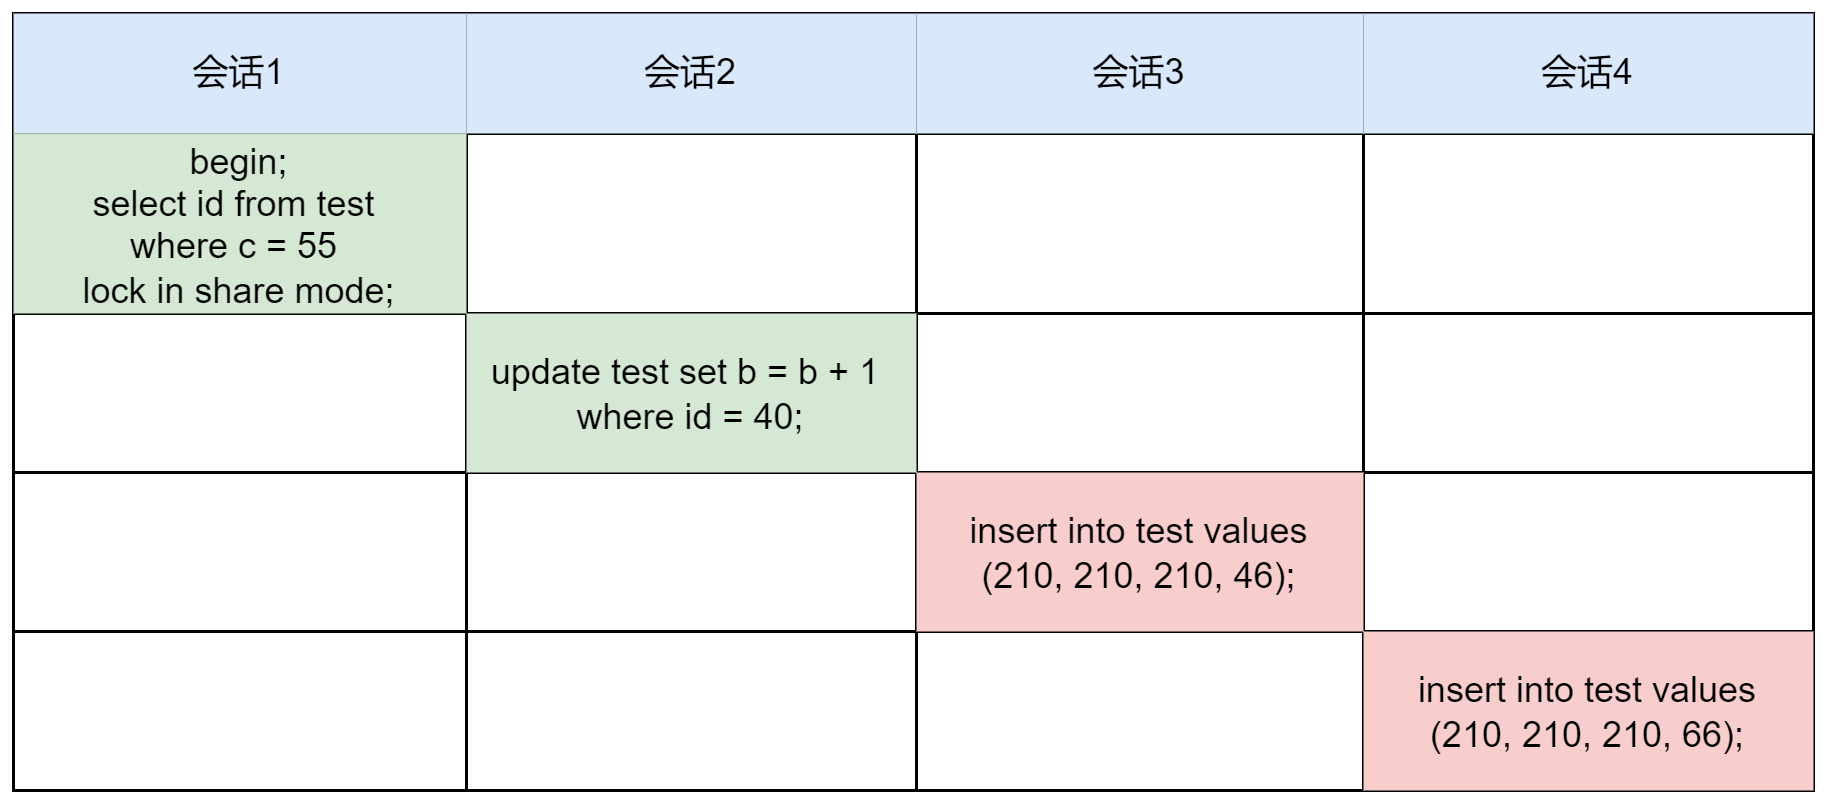

The diagram above was exported from draw.io. Its source (the exported page's mxGraphModel, read from the mxfile embedded in the PNG):
<mxGraphModel dx="942" dy="574" grid="1" gridSize="10" guides="1" tooltips="1" connect="1" arrows="1" fold="1" page="1" pageScale="1" pageWidth="827" pageHeight="1169" math="0" shadow="0">
  <root>
    <mxCell id="0" />
    <mxCell id="1" parent="0" />
    <mxCell id="M1R1GfSwchSjPaVKC59i-1" value="" style="shape=table;html=1;whiteSpace=wrap;startSize=0;container=1;collapsible=0;childLayout=tableLayout;" parent="1" vertex="1">
      <mxGeometry x="100" y="100" width="600" height="259" as="geometry" />
    </mxCell>
    <mxCell id="M1R1GfSwchSjPaVKC59i-2" value="" style="shape=tableRow;horizontal=0;startSize=0;swimlaneHead=0;swimlaneBody=0;top=0;left=0;bottom=0;right=0;collapsible=0;dropTarget=0;fillColor=none;points=[[0,0.5],[1,0.5]];portConstraint=eastwest;" parent="M1R1GfSwchSjPaVKC59i-1" vertex="1">
      <mxGeometry width="600" height="40" as="geometry" />
    </mxCell>
    <mxCell id="M1R1GfSwchSjPaVKC59i-3" value="会话1" style="shape=partialRectangle;html=1;whiteSpace=wrap;connectable=0;fillColor=#dae8fc;top=0;left=0;bottom=0;right=0;overflow=hidden;strokeColor=#6c8ebf;" parent="M1R1GfSwchSjPaVKC59i-2" vertex="1">
      <mxGeometry width="151" height="40" as="geometry">
        <mxRectangle width="151" height="40" as="alternateBounds" />
      </mxGeometry>
    </mxCell>
    <mxCell id="M1R1GfSwchSjPaVKC59i-4" value="会话2" style="shape=partialRectangle;html=1;whiteSpace=wrap;connectable=0;fillColor=#dae8fc;top=0;left=0;bottom=0;right=0;overflow=hidden;strokeColor=#6c8ebf;" parent="M1R1GfSwchSjPaVKC59i-2" vertex="1">
      <mxGeometry x="151" width="150" height="40" as="geometry">
        <mxRectangle width="150" height="40" as="alternateBounds" />
      </mxGeometry>
    </mxCell>
    <mxCell id="uOPrBZxEhqVE8ubMI9dg-4" value="会话3" style="shape=partialRectangle;html=1;whiteSpace=wrap;connectable=0;fillColor=#dae8fc;top=0;left=0;bottom=0;right=0;overflow=hidden;strokeColor=#6c8ebf;" vertex="1" parent="M1R1GfSwchSjPaVKC59i-2">
      <mxGeometry x="301" width="149" height="40" as="geometry">
        <mxRectangle width="149" height="40" as="alternateBounds" />
      </mxGeometry>
    </mxCell>
    <mxCell id="uOPrBZxEhqVE8ubMI9dg-8" value="会话4" style="shape=partialRectangle;html=1;whiteSpace=wrap;connectable=0;fillColor=#dae8fc;top=0;left=0;bottom=0;right=0;overflow=hidden;strokeColor=#6c8ebf;" vertex="1" parent="M1R1GfSwchSjPaVKC59i-2">
      <mxGeometry x="450" width="150" height="40" as="geometry">
        <mxRectangle width="150" height="40" as="alternateBounds" />
      </mxGeometry>
    </mxCell>
    <mxCell id="M1R1GfSwchSjPaVKC59i-6" value="" style="shape=tableRow;horizontal=0;startSize=0;swimlaneHead=0;swimlaneBody=0;top=0;left=0;bottom=0;right=0;collapsible=0;dropTarget=0;fillColor=none;points=[[0,0.5],[1,0.5]];portConstraint=eastwest;" parent="M1R1GfSwchSjPaVKC59i-1" vertex="1">
      <mxGeometry y="40" width="600" height="60" as="geometry" />
    </mxCell>
    <mxCell id="M1R1GfSwchSjPaVKC59i-7" value="begin;&lt;br&gt;select id from test &lt;br&gt;where c = 55 &lt;br&gt;lock in share mode;" style="shape=partialRectangle;html=1;whiteSpace=wrap;connectable=0;fillColor=#d5e8d4;top=0;left=0;bottom=0;right=0;overflow=hidden;strokeColor=#82b366;" parent="M1R1GfSwchSjPaVKC59i-6" vertex="1">
      <mxGeometry width="151" height="60" as="geometry">
        <mxRectangle width="151" height="60" as="alternateBounds" />
      </mxGeometry>
    </mxCell>
    <mxCell id="M1R1GfSwchSjPaVKC59i-8" value="" style="shape=partialRectangle;html=1;whiteSpace=wrap;connectable=0;fillColor=none;top=0;left=0;bottom=0;right=0;overflow=hidden;" parent="M1R1GfSwchSjPaVKC59i-6" vertex="1">
      <mxGeometry x="151" width="150" height="60" as="geometry">
        <mxRectangle width="150" height="60" as="alternateBounds" />
      </mxGeometry>
    </mxCell>
    <mxCell id="uOPrBZxEhqVE8ubMI9dg-5" style="shape=partialRectangle;html=1;whiteSpace=wrap;connectable=0;fillColor=none;top=0;left=0;bottom=0;right=0;overflow=hidden;" vertex="1" parent="M1R1GfSwchSjPaVKC59i-6">
      <mxGeometry x="301" width="149" height="60" as="geometry">
        <mxRectangle width="149" height="60" as="alternateBounds" />
      </mxGeometry>
    </mxCell>
    <mxCell id="uOPrBZxEhqVE8ubMI9dg-9" style="shape=partialRectangle;html=1;whiteSpace=wrap;connectable=0;fillColor=none;top=0;left=0;bottom=0;right=0;overflow=hidden;" vertex="1" parent="M1R1GfSwchSjPaVKC59i-6">
      <mxGeometry x="450" width="150" height="60" as="geometry">
        <mxRectangle width="150" height="60" as="alternateBounds" />
      </mxGeometry>
    </mxCell>
    <mxCell id="M1R1GfSwchSjPaVKC59i-10" value="" style="shape=tableRow;horizontal=0;startSize=0;swimlaneHead=0;swimlaneBody=0;top=0;left=0;bottom=0;right=0;collapsible=0;dropTarget=0;fillColor=none;points=[[0,0.5],[1,0.5]];portConstraint=eastwest;" parent="M1R1GfSwchSjPaVKC59i-1" vertex="1">
      <mxGeometry y="100" width="600" height="53" as="geometry" />
    </mxCell>
    <mxCell id="M1R1GfSwchSjPaVKC59i-11" value="" style="shape=partialRectangle;html=1;whiteSpace=wrap;connectable=0;fillColor=none;top=0;left=0;bottom=0;right=0;overflow=hidden;" parent="M1R1GfSwchSjPaVKC59i-10" vertex="1">
      <mxGeometry width="151" height="53" as="geometry">
        <mxRectangle width="151" height="53" as="alternateBounds" />
      </mxGeometry>
    </mxCell>
    <mxCell id="M1R1GfSwchSjPaVKC59i-12" value="update test set b = b + 1 &lt;br&gt;where id = 40;" style="shape=partialRectangle;html=1;whiteSpace=wrap;connectable=0;fillColor=#d5e8d4;top=0;left=0;bottom=0;right=0;overflow=hidden;strokeColor=#82b366;" parent="M1R1GfSwchSjPaVKC59i-10" vertex="1">
      <mxGeometry x="151" width="150" height="53" as="geometry">
        <mxRectangle width="150" height="53" as="alternateBounds" />
      </mxGeometry>
    </mxCell>
    <mxCell id="uOPrBZxEhqVE8ubMI9dg-6" style="shape=partialRectangle;html=1;whiteSpace=wrap;connectable=0;fillColor=none;top=0;left=0;bottom=0;right=0;overflow=hidden;strokeColor=#b85450;" vertex="1" parent="M1R1GfSwchSjPaVKC59i-10">
      <mxGeometry x="301" width="149" height="53" as="geometry">
        <mxRectangle width="149" height="53" as="alternateBounds" />
      </mxGeometry>
    </mxCell>
    <mxCell id="uOPrBZxEhqVE8ubMI9dg-10" style="shape=partialRectangle;html=1;whiteSpace=wrap;connectable=0;fillColor=none;top=0;left=0;bottom=0;right=0;overflow=hidden;strokeColor=#b85450;" vertex="1" parent="M1R1GfSwchSjPaVKC59i-10">
      <mxGeometry x="450" width="150" height="53" as="geometry">
        <mxRectangle width="150" height="53" as="alternateBounds" />
      </mxGeometry>
    </mxCell>
    <mxCell id="uOPrBZxEhqVE8ubMI9dg-1" style="shape=tableRow;horizontal=0;startSize=0;swimlaneHead=0;swimlaneBody=0;top=0;left=0;bottom=0;right=0;collapsible=0;dropTarget=0;fillColor=none;points=[[0,0.5],[1,0.5]];portConstraint=eastwest;" vertex="1" parent="M1R1GfSwchSjPaVKC59i-1">
      <mxGeometry y="153" width="600" height="53" as="geometry" />
    </mxCell>
    <mxCell id="uOPrBZxEhqVE8ubMI9dg-2" style="shape=partialRectangle;html=1;whiteSpace=wrap;connectable=0;fillColor=none;top=0;left=0;bottom=0;right=0;overflow=hidden;" vertex="1" parent="uOPrBZxEhqVE8ubMI9dg-1">
      <mxGeometry width="151" height="53" as="geometry">
        <mxRectangle width="151" height="53" as="alternateBounds" />
      </mxGeometry>
    </mxCell>
    <mxCell id="uOPrBZxEhqVE8ubMI9dg-3" style="shape=partialRectangle;html=1;whiteSpace=wrap;connectable=0;fillColor=none;top=0;left=0;bottom=0;right=0;overflow=hidden;strokeColor=#b85450;" vertex="1" parent="uOPrBZxEhqVE8ubMI9dg-1">
      <mxGeometry x="151" width="150" height="53" as="geometry">
        <mxRectangle width="150" height="53" as="alternateBounds" />
      </mxGeometry>
    </mxCell>
    <mxCell id="uOPrBZxEhqVE8ubMI9dg-7" value="insert into test values&lt;br&gt;(210, 210, 210, 46);" style="shape=partialRectangle;html=1;whiteSpace=wrap;connectable=0;fillColor=#f8cecc;top=0;left=0;bottom=0;right=0;overflow=hidden;strokeColor=#b85450;" vertex="1" parent="uOPrBZxEhqVE8ubMI9dg-1">
      <mxGeometry x="301" width="149" height="53" as="geometry">
        <mxRectangle width="149" height="53" as="alternateBounds" />
      </mxGeometry>
    </mxCell>
    <mxCell id="uOPrBZxEhqVE8ubMI9dg-11" style="shape=partialRectangle;html=1;whiteSpace=wrap;connectable=0;fillColor=none;top=0;left=0;bottom=0;right=0;overflow=hidden;strokeColor=#b85450;" vertex="1" parent="uOPrBZxEhqVE8ubMI9dg-1">
      <mxGeometry x="450" width="150" height="53" as="geometry">
        <mxRectangle width="150" height="53" as="alternateBounds" />
      </mxGeometry>
    </mxCell>
    <mxCell id="uOPrBZxEhqVE8ubMI9dg-12" style="shape=tableRow;horizontal=0;startSize=0;swimlaneHead=0;swimlaneBody=0;top=0;left=0;bottom=0;right=0;collapsible=0;dropTarget=0;fillColor=none;points=[[0,0.5],[1,0.5]];portConstraint=eastwest;" vertex="1" parent="M1R1GfSwchSjPaVKC59i-1">
      <mxGeometry y="206" width="600" height="53" as="geometry" />
    </mxCell>
    <mxCell id="uOPrBZxEhqVE8ubMI9dg-13" style="shape=partialRectangle;html=1;whiteSpace=wrap;connectable=0;fillColor=none;top=0;left=0;bottom=0;right=0;overflow=hidden;" vertex="1" parent="uOPrBZxEhqVE8ubMI9dg-12">
      <mxGeometry width="151" height="53" as="geometry">
        <mxRectangle width="151" height="53" as="alternateBounds" />
      </mxGeometry>
    </mxCell>
    <mxCell id="uOPrBZxEhqVE8ubMI9dg-14" style="shape=partialRectangle;html=1;whiteSpace=wrap;connectable=0;fillColor=none;top=0;left=0;bottom=0;right=0;overflow=hidden;strokeColor=#b85450;" vertex="1" parent="uOPrBZxEhqVE8ubMI9dg-12">
      <mxGeometry x="151" width="150" height="53" as="geometry">
        <mxRectangle width="150" height="53" as="alternateBounds" />
      </mxGeometry>
    </mxCell>
    <mxCell id="uOPrBZxEhqVE8ubMI9dg-15" style="shape=partialRectangle;html=1;whiteSpace=wrap;connectable=0;fillColor=none;top=0;left=0;bottom=0;right=0;overflow=hidden;strokeColor=#b85450;" vertex="1" parent="uOPrBZxEhqVE8ubMI9dg-12">
      <mxGeometry x="301" width="149" height="53" as="geometry">
        <mxRectangle width="149" height="53" as="alternateBounds" />
      </mxGeometry>
    </mxCell>
    <mxCell id="uOPrBZxEhqVE8ubMI9dg-16" value="insert into test values&lt;br&gt;(210, 210, 210, 66);" style="shape=partialRectangle;html=1;whiteSpace=wrap;connectable=0;fillColor=#f8cecc;top=0;left=0;bottom=0;right=0;overflow=hidden;strokeColor=#b85450;" vertex="1" parent="uOPrBZxEhqVE8ubMI9dg-12">
      <mxGeometry x="450" width="150" height="53" as="geometry">
        <mxRectangle width="150" height="53" as="alternateBounds" />
      </mxGeometry>
    </mxCell>
  </root>
</mxGraphModel>